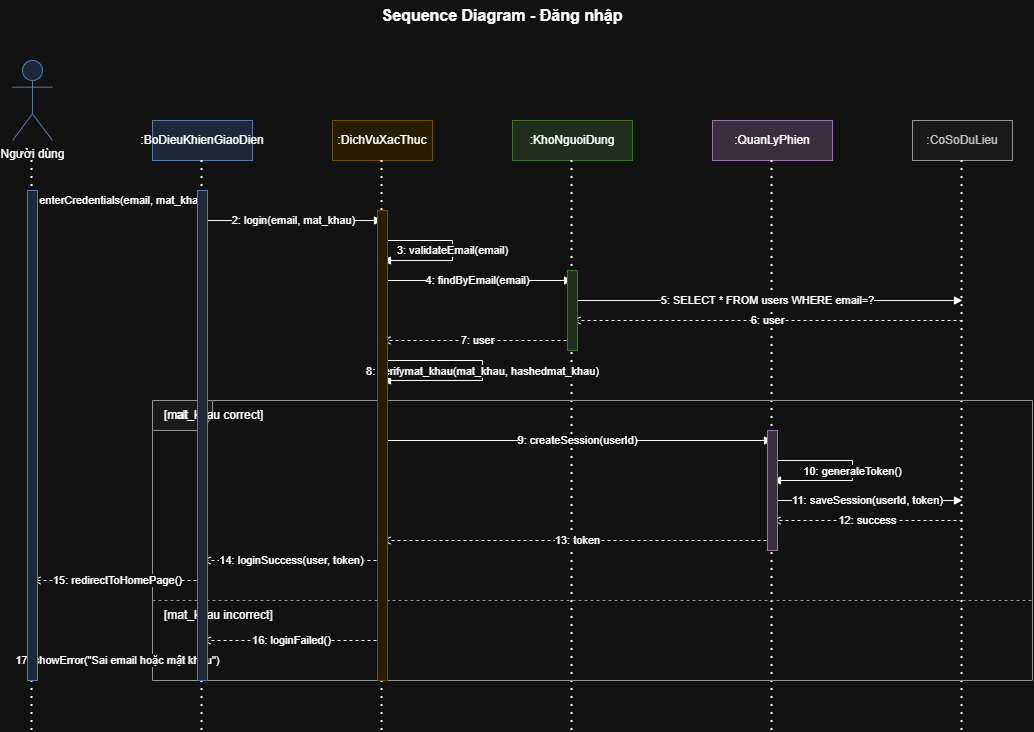

The diagram above was exported from draw.io. Its source (the exported page's mxGraphModel, read from the mxfile embedded in the PNG):
<mxGraphModel dx="1169" dy="736" grid="1" gridSize="10" guides="1" tooltips="1" connect="1" arrows="1" fold="1" page="1" pageScale="1" pageWidth="1100" pageHeight="800" math="0" shadow="0">
  <root>
    <mxCell id="0" />
    <mxCell id="1" parent="0" />
    <mxCell id="title" parent="1" style="text;html=1;strokeColor=none;fillColor=none;align=center;verticalAlign=middle;whiteSpace=wrap;rounded=0;fontSize=16;fontStyle=1" value="Sequence Diagram - Đăng nhập" vertex="1">
      <mxGeometry height="30" width="300" x="400" y="20" as="geometry" />
    </mxCell>
    <mxCell id="actor-user" parent="1" style="shape=umlActor;verticalLabelPosition=bottom;verticalAlign=top;html=1;outlineConnect=0;fillColor=#dae8fc;strokeColor=#6c8ebf;" value="Người dùng" vertex="1">
      <mxGeometry height="80" width="40" x="60" y="80" as="geometry" />
    </mxCell>
    <mxCell id="lifeline-user" edge="1" parent="1" style="endArrow=none;dashed=1;html=1;rounded=0;dashPattern=1 3;strokeWidth=2;" value="">
      <mxGeometry height="50" relative="1" width="50" as="geometry">
        <mxPoint x="79.5" y="750" as="sourcePoint" />
        <mxPoint x="79.5" y="180" as="targetPoint" />
      </mxGeometry>
    </mxCell>
    <mxCell id="obj-ui" parent="1" style="rounded=0;whiteSpace=wrap;html=1;fillColor=#dae8fc;strokeColor=#6c8ebf;" value=":BoDieuKhienGiaoDien" vertex="1">
      <mxGeometry height="40" width="100" x="200" y="140" as="geometry" />
    </mxCell>
    <mxCell id="lifeline-ui" edge="1" parent="1" style="endArrow=none;dashed=1;html=1;rounded=0;dashPattern=1 3;strokeWidth=2;" value="">
      <mxGeometry height="50" relative="1" width="50" as="geometry">
        <mxPoint x="249.5" y="750" as="sourcePoint" />
        <mxPoint x="249.5" y="180" as="targetPoint" />
      </mxGeometry>
    </mxCell>
    <mxCell id="obj-auth" parent="1" style="rounded=0;whiteSpace=wrap;html=1;fillColor=#fff2cc;strokeColor=#d6b656;" value=":DichVuXacThuc" vertex="1">
      <mxGeometry height="40" width="100" x="380" y="140" as="geometry" />
    </mxCell>
    <mxCell id="lifeline-auth" edge="1" parent="1" style="endArrow=none;dashed=1;html=1;rounded=0;dashPattern=1 3;strokeWidth=2;" value="">
      <mxGeometry height="50" relative="1" width="50" as="geometry">
        <mxPoint x="429.5" y="750" as="sourcePoint" />
        <mxPoint x="429.5" y="180" as="targetPoint" />
      </mxGeometry>
    </mxCell>
    <mxCell id="obj-user-repo" parent="1" style="rounded=0;whiteSpace=wrap;html=1;fillColor=#d5e8d4;strokeColor=#82b366;" value=":KhoNguoiDung" vertex="1">
      <mxGeometry height="40" width="120" x="560" y="140" as="geometry" />
    </mxCell>
    <mxCell id="lifeline-user-repo" edge="1" parent="1" style="endArrow=none;dashed=1;html=1;rounded=0;dashPattern=1 3;strokeWidth=2;" value="">
      <mxGeometry height="50" relative="1" width="50" as="geometry">
        <mxPoint x="619.5" y="750" as="sourcePoint" />
        <mxPoint x="619.5" y="180" as="targetPoint" />
      </mxGeometry>
    </mxCell>
    <mxCell id="obj-session" parent="1" style="rounded=0;whiteSpace=wrap;html=1;fillColor=#e1d5e7;strokeColor=#9673a6;" value=":QuanLyPhien" vertex="1">
      <mxGeometry height="40" width="120" x="760" y="140" as="geometry" />
    </mxCell>
    <mxCell id="lifeline-session" edge="1" parent="1" style="endArrow=none;dashed=1;html=1;rounded=0;dashPattern=1 3;strokeWidth=2;" value="">
      <mxGeometry height="50" relative="1" width="50" as="geometry">
        <mxPoint x="819.5" y="750" as="sourcePoint" />
        <mxPoint x="819.5" y="180" as="targetPoint" />
      </mxGeometry>
    </mxCell>
    <mxCell id="obj-db" parent="1" style="rounded=0;whiteSpace=wrap;html=1;fillColor=#f5f5f5;strokeColor=#666666;fontColor=#333333;" value=":CoSoDuLieu" vertex="1">
      <mxGeometry height="40" width="100" x="960" y="140" as="geometry" />
    </mxCell>
    <mxCell id="lifeline-db" edge="1" parent="1" style="endArrow=none;dashed=1;html=1;rounded=0;dashPattern=1 3;strokeWidth=2;" value="">
      <mxGeometry height="50" relative="1" width="50" as="geometry">
        <mxPoint x="1009.5" y="750" as="sourcePoint" />
        <mxPoint x="1009.5" y="180" as="targetPoint" />
      </mxGeometry>
    </mxCell>
    <mxCell id="msg1" edge="1" parent="1" style="endArrow=block;endFill=1;html=1;rounded=0;" value="1: enterCredentials(email, mat_khau)">
      <mxGeometry relative="1" width="160" as="geometry">
        <mxPoint x="80" y="220" as="sourcePoint" />
        <mxPoint x="250" y="220" as="targetPoint" />
      </mxGeometry>
    </mxCell>
    <mxCell id="msg2" edge="1" parent="1" style="endArrow=block;endFill=1;html=1;rounded=0;" value="2: login(email, mat_khau)">
      <mxGeometry relative="1" width="160" as="geometry">
        <mxPoint x="250" y="240" as="sourcePoint" />
        <mxPoint x="430" y="240" as="targetPoint" />
      </mxGeometry>
    </mxCell>
    <mxCell id="msg3" edge="1" parent="1" style="endArrow=block;endFill=1;html=1;rounded=0;" value="3: validateEmail(email)">
      <mxGeometry relative="1" width="160" as="geometry">
        <Array as="points">
          <mxPoint x="500" y="260" />
          <mxPoint x="500" y="280" />
        </Array>
        <mxPoint x="430" y="260" as="sourcePoint" />
        <mxPoint x="430" y="280" as="targetPoint" />
      </mxGeometry>
    </mxCell>
    <mxCell id="msg4" edge="1" parent="1" style="endArrow=block;endFill=1;html=1;rounded=0;" value="4: findByEmail(email)">
      <mxGeometry relative="1" width="160" as="geometry">
        <mxPoint x="430" y="300" as="sourcePoint" />
        <mxPoint x="620" y="300" as="targetPoint" />
      </mxGeometry>
    </mxCell>
    <mxCell id="msg5" edge="1" parent="1" style="endArrow=block;endFill=1;html=1;rounded=0;" value="5: SELECT * FROM users WHERE email=?">
      <mxGeometry relative="1" width="160" as="geometry">
        <mxPoint x="620" y="320" as="sourcePoint" />
        <mxPoint x="1010" y="320" as="targetPoint" />
      </mxGeometry>
    </mxCell>
    <mxCell id="msg6" edge="1" parent="1" style="endArrow=open;endFill=0;html=1;rounded=0;dashed=1;" value="6: user">
      <mxGeometry relative="1" width="160" as="geometry">
        <mxPoint x="1010" y="340" as="sourcePoint" />
        <mxPoint x="620" y="340" as="targetPoint" />
      </mxGeometry>
    </mxCell>
    <mxCell id="msg7" edge="1" parent="1" style="endArrow=open;endFill=0;html=1;rounded=0;dashed=1;" value="7: user">
      <mxGeometry relative="1" width="160" as="geometry">
        <mxPoint x="620" y="360" as="sourcePoint" />
        <mxPoint x="430" y="360" as="targetPoint" />
      </mxGeometry>
    </mxCell>
    <mxCell id="msg8" edge="1" parent="1" style="endArrow=block;endFill=1;html=1;rounded=0;" value="8: verifymat_khau(mat_khau, hashedmat_khau)">
      <mxGeometry relative="1" width="160" as="geometry">
        <Array as="points">
          <mxPoint x="530" y="380" />
          <mxPoint x="530" y="400" />
        </Array>
        <mxPoint x="430" y="380" as="sourcePoint" />
        <mxPoint x="430" y="400" as="targetPoint" />
      </mxGeometry>
    </mxCell>
    <mxCell id="alt-frame" parent="1" style="shape=umlFrame;whiteSpace=wrap;html=1;fillColor=#f5f5f5;strokeColor=#666666;fontColor=#333333;" value="alt" vertex="1">
      <mxGeometry height="280" width="880" x="200" y="420" as="geometry" />
    </mxCell>
    <mxCell id="alt-success-label" parent="1" style="text;html=1;strokeColor=none;fillColor=none;align=left;verticalAlign=middle;whiteSpace=wrap;rounded=0;" value="[mat_khau correct]" vertex="1">
      <mxGeometry height="20" width="120" x="210" y="425" as="geometry" />
    </mxCell>
    <mxCell id="msg9" edge="1" parent="1" style="endArrow=block;endFill=1;html=1;rounded=0;" value="9: createSession(userId)">
      <mxGeometry relative="1" width="160" as="geometry">
        <mxPoint x="430" y="460" as="sourcePoint" />
        <mxPoint x="820" y="460" as="targetPoint" />
      </mxGeometry>
    </mxCell>
    <mxCell id="msg10" edge="1" parent="1" style="endArrow=block;endFill=1;html=1;rounded=0;" value="10: generateToken()">
      <mxGeometry relative="1" width="160" as="geometry">
        <Array as="points">
          <mxPoint x="900" y="480" />
          <mxPoint x="900" y="500" />
        </Array>
        <mxPoint x="820" y="480" as="sourcePoint" />
        <mxPoint x="820" y="500" as="targetPoint" />
      </mxGeometry>
    </mxCell>
    <mxCell id="msg11" edge="1" parent="1" style="endArrow=block;endFill=1;html=1;rounded=0;" value="11: saveSession(userId, token)">
      <mxGeometry relative="1" width="160" as="geometry">
        <mxPoint x="820" y="520" as="sourcePoint" />
        <mxPoint x="1010" y="520" as="targetPoint" />
      </mxGeometry>
    </mxCell>
    <mxCell id="msg12" edge="1" parent="1" style="endArrow=open;endFill=0;html=1;rounded=0;dashed=1;" value="12: success">
      <mxGeometry relative="1" width="160" as="geometry">
        <mxPoint x="1010" y="540" as="sourcePoint" />
        <mxPoint x="820" y="540" as="targetPoint" />
      </mxGeometry>
    </mxCell>
    <mxCell id="msg13" edge="1" parent="1" style="endArrow=open;endFill=0;html=1;rounded=0;dashed=1;" value="13: token">
      <mxGeometry relative="1" width="160" as="geometry">
        <mxPoint x="820" y="560" as="sourcePoint" />
        <mxPoint x="430" y="560" as="targetPoint" />
      </mxGeometry>
    </mxCell>
    <mxCell id="msg14" edge="1" parent="1" style="endArrow=open;endFill=0;html=1;rounded=0;dashed=1;" value="14: loginSuccess(user, token)">
      <mxGeometry relative="1" width="160" as="geometry">
        <mxPoint x="430" y="580" as="sourcePoint" />
        <mxPoint x="250" y="580" as="targetPoint" />
      </mxGeometry>
    </mxCell>
    <mxCell id="msg15" edge="1" parent="1" style="endArrow=open;endFill=0;html=1;rounded=0;dashed=1;" value="15: redirectToHomePage()">
      <mxGeometry relative="1" width="160" as="geometry">
        <mxPoint x="250" y="600" as="sourcePoint" />
        <mxPoint x="80" y="600" as="targetPoint" />
      </mxGeometry>
    </mxCell>
    <mxCell id="alt-fail-line" edge="1" parent="1" style="endArrow=none;dashed=1;html=1;rounded=0;strokeWidth=1;strokeColor=#666666;" value="">
      <mxGeometry height="50" relative="1" width="50" as="geometry">
        <mxPoint x="200" y="620" as="sourcePoint" />
        <mxPoint x="1080" y="620" as="targetPoint" />
      </mxGeometry>
    </mxCell>
    <mxCell id="alt-fail-label" parent="1" style="text;html=1;strokeColor=none;fillColor=none;align=left;verticalAlign=middle;whiteSpace=wrap;rounded=0;" value="[mat_khau incorrect]" vertex="1">
      <mxGeometry height="20" width="130" x="210" y="625" as="geometry" />
    </mxCell>
    <mxCell id="msg16" edge="1" parent="1" style="endArrow=open;endFill=0;html=1;rounded=0;dashed=1;" value="16: loginFailed()">
      <mxGeometry relative="1" width="160" as="geometry">
        <mxPoint x="430" y="660" as="sourcePoint" />
        <mxPoint x="250" y="660" as="targetPoint" />
      </mxGeometry>
    </mxCell>
    <mxCell id="msg17" edge="1" parent="1" style="endArrow=open;endFill=0;html=1;rounded=0;dashed=1;" value="17: showError(&quot;Sai email hoặc mật khẩu&quot;)">
      <mxGeometry relative="1" width="160" as="geometry">
        <mxPoint x="250" y="680" as="sourcePoint" />
        <mxPoint x="80" y="680" as="targetPoint" />
      </mxGeometry>
    </mxCell>
    <mxCell id="act-user-1" parent="1" style="rounded=0;whiteSpace=wrap;html=1;fillColor=#dae8fc;strokeColor=#6c8ebf;" value="" vertex="1">
      <mxGeometry height="490" width="10" x="75" y="210" as="geometry" />
    </mxCell>
    <mxCell id="act-ui-1" parent="1" style="rounded=0;whiteSpace=wrap;html=1;fillColor=#dae8fc;strokeColor=#6c8ebf;" value="" vertex="1">
      <mxGeometry height="490" width="10" x="245" y="210" as="geometry" />
    </mxCell>
    <mxCell id="act-auth-1" parent="1" style="rounded=0;whiteSpace=wrap;html=1;fillColor=#fff2cc;strokeColor=#d6b656;" value="" vertex="1">
      <mxGeometry height="470" width="10" x="425" y="230" as="geometry" />
    </mxCell>
    <mxCell id="act-repo-1" parent="1" style="rounded=0;whiteSpace=wrap;html=1;fillColor=#d5e8d4;strokeColor=#82b366;" value="" vertex="1">
      <mxGeometry height="80" width="10" x="615" y="290" as="geometry" />
    </mxCell>
    <mxCell id="act-session-1" parent="1" style="rounded=0;whiteSpace=wrap;html=1;fillColor=#e1d5e7;strokeColor=#9673a6;" value="" vertex="1">
      <mxGeometry height="120" width="10" x="815" y="450" as="geometry" />
    </mxCell>
  </root>
</mxGraphModel>